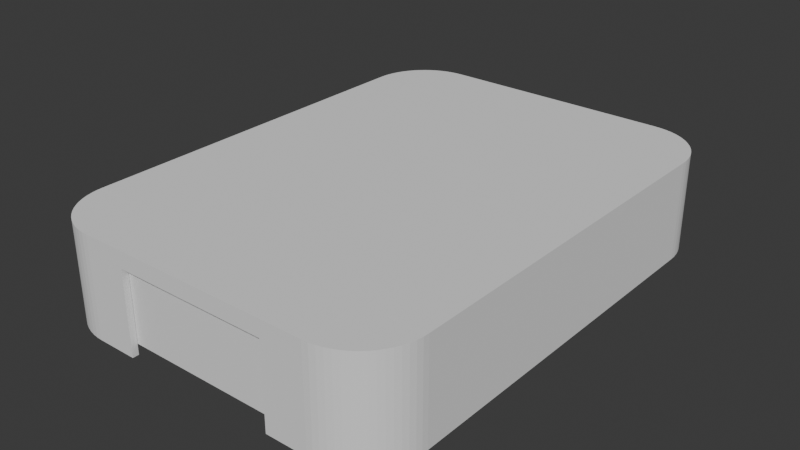 # Source: u7_iw_cover.blend  (saved by Blender 4.1.24; exported with 4.5.12 LTS)
import bpy
from mathutils import Matrix  # noqa: F401  (used for matrix-valued properties, if any)

bpy.ops.wm.read_factory_settings(use_empty=True)
scene = bpy.context.scene
scene.name = 'Scene'

# ---- collections
col_collection = bpy.data.collections.new('Collection'); scene.collection.children.link(col_collection)

# ---- world
world_world = bpy.data.worlds.new('World'); scene.world = world_world
world_world.use_nodes = True; world_world.node_tree.nodes.clear()
_N = world_world.node_tree.nodes; _L = world_world.node_tree.links
n0 = _N.new('ShaderNodeOutputWorld'); n0.name = 'World Output'; n0.location = (300, 300)
n1 = _N.new('ShaderNodeBackground'); n1.name = 'Background'; n1.location = (10, 300)
n1.inputs[0].default_value = (0.05088, 0.05088, 0.05088, 1.0)
_L.new(n1.outputs[0], n0.inputs[0])
n0.is_active_output = True
world_world.color = (0.05088, 0.05088, 0.05088)
world_world.use_sun_shadow = False
world_world.sun_shadow_jitter_overblur = 0.0

# ---- meshes
me_u7iw_v3_b = bpy.data.meshes.new('u7iw_v3_b')
me_u7iw_v3_b.from_pydata([(50.12, -54.42, 24.0), (50.15, -53.38, 24.0), (49.25, -53.64, 24.0), (50.15, 53.38, 24.0), (49.25, 53.64, 24.0), (50.12, 54.42, 24.0), (49.14, 54.68, 24.0), (50.01, 55.46, 24.0), (48.95, 55.7, 24.0), (49.84, 56.5, 24.0), (48.71, 56.71, 24.0), (49.6, 57.52, 24.0), (48.4, 57.7, 24.0), (49.3, 58.52, 24.0), (48.03, 58.66, 24.0), (48.93, 59.5, 24.0), (47.59, 59.61, 24.0), (48.5, 60.45, 24.0), (48.01, 61.38, 24.0), (47.1, 60.52, 24.0), (47.45, 62.26, 24.0), (46.55, 61.4, 24.0), (46.84, 63.12, 24.0), (45.94, 62.24, 24.0), (46.18, 63.92, 24.0), (45.28, 63.04, 24.0), (45.46, 64.69, 24.0), (44.57, 63.79, 24.0), (44.7, 65.4, 24.0), (43.81, 64.5, 24.0), (43.89, 66.07, 24.0), (43.01, 65.16, 24.0), (43.04, 66.68, 24.0), (42.17, 65.77, 24.0), (42.15, 67.23, 24.0), (41.29, 66.32, 24.0), (41.23, 67.72, 24.0), (40.38, 66.82, 24.0), (40.27, 68.16, 24.0), (39.44, 67.25, 24.0), (39.29, 68.53, 24.0), (38.47, 67.62, 24.0), (38.29, 68.83, 24.0), (37.48, 67.93, 24.0), (37.27, 69.07, 24.0), (36.47, 68.18, 24.0), (36.24, 69.24, 24.0), (35.45, 68.36, 24.0), (35.2, 69.34, 24.0), (34.42, 68.48, 24.0), (34.15, 69.38, 24.0), (-34.42, 68.48, 24.0), (-34.15, 69.38, 24.0), (-35.2, 69.34, 24.0), (-35.45, 68.36, 24.0), (-36.24, 69.24, 24.0), (-36.47, 68.18, 24.0), (-37.27, 69.07, 24.0), (-37.48, 67.93, 24.0), (-38.29, 68.83, 24.0), (-38.47, 67.62, 24.0), (-39.29, 68.53, 24.0), (-39.44, 67.25, 24.0), (-40.27, 68.16, 24.0), (-40.38, 66.82, 24.0), (-41.23, 67.72, 24.0), (-41.29, 66.32, 24.0), (-42.15, 67.23, 24.0), (-42.17, 65.77, 24.0), (-43.04, 66.68, 24.0), (-43.01, 65.16, 24.0), (-43.89, 66.07, 24.0), (-43.81, 64.5, 24.0), (-44.7, 65.4, 24.0), (-44.57, 63.79, 24.0), (-45.46, 64.69, 24.0), (-45.28, 63.04, 24.0), (-46.18, 63.92, 24.0), (-45.94, 62.24, 24.0), (-46.84, 63.12, 24.0), (-46.55, 61.4, 24.0), (-47.45, 62.26, 24.0), (-47.1, 60.52, 24.0), (-48.01, 61.38, 24.0), (-47.59, 59.61, 24.0), (-48.5, 60.45, 24.0), (-48.93, 59.5, 24.0), (-48.03, 58.66, 24.0), (-49.3, 58.52, 24.0), (-48.4, 57.7, 24.0), (-49.6, 57.52, 24.0), (-48.71, 56.71, 24.0), (-49.84, 56.5, 24.0), (-48.95, 55.7, 24.0), (-50.01, 55.46, 24.0), (-49.14, 54.68, 24.0), (-50.12, 54.42, 24.0), (-49.25, 53.64, 24.0), (-50.15, 53.38, 24.0), (-49.25, -53.64, 24.0), (-50.15, -53.38, 24.0), (-50.12, -54.42, 24.0), (-49.14, -54.68, 24.0), (-50.01, -55.46, 24.0), (-48.95, -55.7, 24.0), (-49.84, -56.5, 24.0), (-48.71, -56.71, 24.0), (-49.6, -57.52, 24.0), (-48.4, -57.7, 24.0), (-49.3, -58.52, 24.0), (-48.03, -58.66, 24.0), (-48.93, -59.5, 24.0), (-47.59, -59.61, 24.0), (-48.5, -60.45, 24.0), (-48.01, -61.38, 24.0), (-47.1, -60.52, 24.0), (-47.45, -62.26, 24.0), (-46.55, -61.4, 24.0), (-46.84, -63.12, 24.0), (-45.94, -62.24, 24.0), (-46.18, -63.92, 24.0), (-45.28, -63.04, 24.0), (-45.46, -64.69, 24.0), (-44.57, -63.79, 24.0), (-44.7, -65.4, 24.0), (-43.81, -64.5, 24.0), (-43.89, -66.07, 24.0), (-43.01, -65.16, 24.0), (-43.04, -66.68, 24.0), (-42.17, -65.77, 24.0), (-42.15, -67.23, 24.0), (-41.29, -66.32, 24.0), (-41.23, -67.72, 24.0), (-40.38, -66.82, 24.0), (-40.27, -68.16, 24.0), (-39.44, -67.25, 24.0), (-39.29, -68.53, 24.0), (-38.47, -67.62, 24.0), (-38.29, -68.83, 24.0), (-37.48, -67.93, 24.0), (-37.27, -69.07, 24.0), (-36.47, -68.18, 24.0), (-36.24, -69.24, 24.0), (-35.45, -68.36, 24.0), (-35.2, -69.34, 24.0), (-34.42, -68.47, 24.0), (-34.15, -69.38, 24.0), (34.15, -69.38, 24.0), (34.42, -68.47, 24.0), (35.2, -69.34, 24.0), (35.45, -68.36, 24.0), (36.24, -69.24, 24.0), (36.47, -68.18, 24.0), (37.27, -69.07, 24.0), (37.48, -67.93, 24.0), (38.29, -68.83, 24.0), (38.47, -67.62, 24.0), (39.29, -68.53, 24.0), (39.44, -67.25, 24.0), (40.27, -68.16, 24.0), (40.38, -66.82, 24.0), (41.23, -67.72, 24.0), (41.29, -66.32, 24.0), (42.15, -67.23, 24.0), (42.17, -65.77, 24.0), (43.04, -66.68, 24.0), (43.01, -65.16, 24.0), (43.89, -66.07, 24.0), (43.81, -64.5, 24.0), (44.7, -65.4, 24.0), (44.57, -63.79, 24.0), (45.46, -64.69, 24.0), (45.28, -63.04, 24.0), (46.18, -63.92, 24.0), (45.94, -62.24, 24.0), (46.84, -63.12, 24.0), (46.55, -61.4, 24.0), (47.45, -62.26, 24.0), (47.1, -60.52, 24.0), (48.01, -61.38, 24.0), (47.59, -59.61, 24.0), (48.5, -60.45, 24.0), (48.93, -59.5, 24.0), (48.03, -58.66, 24.0), (49.3, -58.52, 24.0), (48.4, -57.7, 24.0), (49.6, -57.52, 24.0), (48.71, -56.71, 24.0), (49.84, -56.5, 24.0), (48.95, -55.7, 24.0), (50.01, -55.46, 24.0), (49.14, -54.68, 24.0), (49.25, -53.64, 0.0), (49.25, 53.64, 0.0), (49.14, 54.68, 0.0), (48.95, 55.7, 0.0), (48.71, 56.71, 0.0), (48.4, 57.7, 0.0), (48.03, 58.66, 0.0), (47.59, 59.61, 0.0), (47.1, 60.52, 0.0), (46.55, 61.4, 0.0), (45.94, 62.24, 0.0), (45.28, 63.04, 0.0), (44.57, 63.79, 0.0), (43.81, 64.5, 0.0), (43.01, 65.16, 0.0), (42.17, 65.77, 0.0), (41.29, 66.32, 0.0), (40.38, 66.82, 0.0), (39.44, 67.25, 0.0), (38.47, 67.62, 0.0), (37.48, 67.93, 0.0), (36.47, 68.18, 0.0), (35.45, 68.36, 0.0), (34.42, 68.48, 0.0), (-34.42, 68.48, 0.0), (-35.45, 68.36, 0.0), (-36.47, 68.18, 0.0), (-37.48, 67.93, 0.0), (-38.47, 67.62, 0.0), (-39.44, 67.25, 0.0), (-40.38, 66.82, 0.0), (-41.29, 66.32, 0.0), (-42.17, 65.77, 0.0), (-43.01, 65.16, 0.0), (-43.81, 64.5, 0.0), (-44.57, 63.79, 0.0), (-45.28, 63.04, 0.0), (-45.94, 62.24, 0.0), (-46.55, 61.4, 0.0), (-47.1, 60.52, 0.0), (-47.59, 59.61, 0.0), (-48.03, 58.66, 0.0), (-48.4, 57.7, 0.0), (-48.71, 56.71, 0.0), (-48.95, 55.7, 0.0), (-49.14, 54.68, 0.0), (-49.25, 53.64, 0.0), (-49.25, -53.64, 0.0), (-49.14, -54.68, 0.0), (-48.95, -55.7, 0.0), (-48.71, -56.71, 0.0), (-48.4, -57.7, 0.0), (-48.03, -58.66, 0.0), (-47.59, -59.61, 0.0), (-47.1, -60.52, 0.0), (-46.55, -61.4, 0.0), (-45.94, -62.24, 0.0), (-45.28, -63.04, 0.0), (-44.57, -63.79, 0.0), (-43.81, -64.5, 0.0), (-43.01, -65.16, 0.0), (-42.17, -65.77, 0.0), (-41.29, -66.32, 0.0), (-40.38, -66.82, 0.0), (-39.44, -67.25, 0.0), (-38.47, -67.62, 0.0), (-37.48, -67.93, 0.0), (-36.47, -68.18, 0.0), (-35.45, -68.36, 0.0), (-34.42, -68.47, 0.0), (34.42, -68.47, 0.0), (35.45, -68.36, 0.0), (36.47, -68.18, 0.0), (37.48, -67.93, 0.0), (38.47, -67.62, 0.0), (39.44, -67.25, 0.0), (40.38, -66.82, 0.0), (41.29, -66.32, 0.0), (42.17, -65.77, 0.0), (43.01, -65.16, 0.0), (43.81, -64.5, 0.0), (44.57, -63.79, 0.0), (45.28, -63.04, 0.0), (45.94, -62.24, 0.0), (46.55, -61.4, 0.0), (47.1, -60.52, 0.0), (47.59, -59.61, 0.0), (48.03, -58.66, 0.0), (48.4, -57.7, 0.0), (48.71, -56.71, 0.0), (48.95, -55.7, 0.0), (49.14, -54.68, 0.0), (50.15, 53.38, -1.0), (50.15, -53.38, -1.0), (50.12, -54.42, 11.5), (50.01, -55.46, 11.5), (49.84, -56.5, 11.5), (49.6, -57.52, 11.5), (49.3, -58.52, 11.5), (48.93, -59.5, 11.5), (48.5, -60.45, 11.5), (48.01, -61.38, 11.5), (47.45, -62.26, 11.5), (46.84, -63.12, 11.5), (46.18, -63.92, 11.5), (45.46, -64.69, 11.5), (44.7, -65.4, 11.5), (43.89, -66.07, 11.5), (43.04, -66.68, 11.5), (42.15, -67.23, 11.5), (41.23, -67.72, 11.5), (40.27, -68.16, 11.5), (39.29, -68.53, 11.5), (38.29, -68.83, 11.5), (37.27, -69.07, 11.5), (36.24, -69.24, 11.5), (35.2, -69.34, 11.5), (34.15, -69.38, -1.0), (35.2, -69.34, -1.0), (36.24, -69.24, -1.0), (37.27, -69.07, -1.0), (38.29, -68.83, -1.0), (39.29, -68.53, -1.0), (40.27, -68.16, -1.0), (41.23, -67.72, -1.0), (42.15, -67.23, -1.0), (43.04, -66.68, -1.0), (43.89, -66.07, -1.0), (44.7, -65.4, -1.0), (45.46, -64.69, -1.0), (46.18, -63.92, -1.0), (46.84, -63.12, -1.0), (47.45, -62.26, -1.0), (48.01, -61.38, -1.0), (48.5, -60.45, -1.0), (48.93, -59.5, -1.0), (49.3, -58.52, -1.0), (49.6, -57.52, -1.0), (49.84, -56.5, -1.0), (50.01, -55.46, -1.0), (50.12, -54.42, -1.0), (-34.15, -69.38, -1.0), (-35.2, -69.34, 11.5), (-36.24, -69.24, 11.5), (-37.27, -69.07, 11.5), (-38.29, -68.83, 11.5), (-39.29, -68.53, 11.5), (-40.27, -68.16, 11.5), (-41.23, -67.72, 11.5), (-42.15, -67.23, 11.5), (-43.04, -66.68, 11.5), (-43.89, -66.07, 11.5), (-44.7, -65.4, 11.5), (-45.46, -64.69, 11.5), (-46.18, -63.92, 11.5), (-46.84, -63.12, 11.5), (-47.45, -62.26, 11.5), (-48.01, -61.38, 11.5), (-48.5, -60.45, 11.5), (-48.93, -59.5, 11.5), (-49.3, -58.52, 11.5), (-49.6, -57.52, 11.5), (-49.84, -56.5, 11.5), (-50.01, -55.46, 11.5), (-50.12, -54.42, 11.5), (-50.15, -53.38, -1.0), (-50.12, -54.42, -1.0), (-50.01, -55.46, -1.0), (-49.84, -56.5, -1.0), (-49.6, -57.52, -1.0), (-49.3, -58.52, -1.0), (-48.93, -59.5, -1.0), (-48.5, -60.45, -1.0), (-48.01, -61.38, -1.0), (-47.45, -62.26, -1.0), (-46.84, -63.12, -1.0), (-46.18, -63.92, -1.0), (-45.46, -64.69, -1.0), (-44.7, -65.4, -1.0), (-43.89, -66.07, -1.0), (-43.04, -66.68, -1.0), (-42.15, -67.23, -1.0), (-41.23, -67.72, -1.0), (-40.27, -68.16, -1.0), (-39.29, -68.53, -1.0), (-38.29, -68.83, -1.0), (-37.27, -69.07, -1.0), (-36.24, -69.24, -1.0), (-35.2, -69.34, -1.0), (0.8863, -30.53, -1.0), (0.8863, -30.53, 0.0), (0.9, -30.38, -1.0), (0.9, -30.38, 0.0), (0.8863, -30.22, -1.0), (0.8863, -30.22, 0.0), (0.8457, -30.07, -1.0), (0.8457, -30.07, 0.0), (0.7794, -29.92, -1.0), (0.7794, -29.92, 0.0), (0.6894, -29.8, -1.0), (0.6894, -29.8, 0.0), (0.5785, -29.69, -1.0), (0.5785, -29.69, 0.0), (0.45, -29.6, -1.0), (0.45, -29.6, 0.0), (0.3078, -29.53, -1.0), (0.3078, -29.53, 0.0), (0.1563, -29.49, -1.0), (0.1563, -29.49, 0.0), (-4.173e-07, -29.47, -1.0), (-4.173e-07, -29.47, 0.0), (-0.1563, -29.49, -1.0), (-0.1563, -29.49, 0.0), (-0.3078, -29.53, -1.0), (-0.3078, -29.53, 0.0), (-0.45, -29.6, -1.0), (-0.45, -29.6, 0.0), (-0.5785, -29.69, -1.0), (-0.5785, -29.69, 0.0), (-0.6894, -29.8, -1.0), (-0.6894, -29.8, 0.0), (-0.7794, -29.92, -1.0), (-0.7794, -29.92, 0.0), (-0.8457, -30.07, -1.0), (-0.8457, -30.07, 0.0), (-0.8863, -30.22, -1.0), (-0.8863, -30.22, 0.0), (-0.9, -30.38, -1.0), (-0.9, -30.38, 0.0), (-0.8863, -30.53, -1.0), (-0.8863, -30.53, 0.0), (-0.8457, -30.68, -1.0), (-0.8457, -30.68, 0.0), (-0.7794, -30.83, -1.0), (-0.7794, -30.83, 0.0), (-0.6894, -30.95, -1.0), (-0.6894, -30.95, 0.0), (-0.5785, -31.06, -1.0), (-0.5785, -31.06, 0.0), (-0.45, -31.15, -1.0), (-0.45, -31.15, 0.0), (-0.3078, -31.22, -1.0), (-0.3078, -31.22, 0.0), (-0.1563, -31.26, -1.0), (-0.1563, -31.26, 0.0), (-4.173e-07, -31.28, -1.0), (-4.173e-07, -31.28, 0.0), (0.1563, -31.26, -1.0), (0.1563, -31.26, 0.0), (0.3078, -31.22, -1.0), (0.3078, -31.22, 0.0), (0.45, -31.15, -1.0), (0.45, -31.15, 0.0), (0.5785, -31.06, -1.0), (0.5785, -31.06, 0.0), (0.6894, -30.95, -1.0), (0.6894, -30.95, 0.0), (0.7794, -30.83, -1.0), (0.7794, -30.83, 0.0), (0.8457, -30.68, -1.0), (0.8457, -30.68, 0.0), (0.8863, 30.22, -1.0), (0.8863, 30.22, 0.0), (0.9, 30.38, -1.0), (0.9, 30.38, 0.0), (0.8863, 30.53, -1.0), (0.8863, 30.53, 0.0), (0.8457, 30.68, -1.0), (0.8457, 30.68, 0.0), (0.7794, 30.82, -1.0), (0.7794, 30.82, 0.0), (0.6894, 30.95, -1.0), (0.6894, 30.95, 0.0), (0.5785, 31.06, -1.0), (0.5785, 31.06, 0.0), (0.45, 31.15, -1.0), (0.45, 31.15, 0.0), (0.3078, 31.22, -1.0), (0.3078, 31.22, 0.0), (0.1563, 31.26, -1.0), (0.1563, 31.26, 0.0), (-4.173e-07, 31.28, -1.0), (-4.173e-07, 31.28, 0.0), (-0.1563, 31.26, -1.0), (-0.1563, 31.26, 0.0), (-0.3078, 31.22, -1.0), (-0.3078, 31.22, 0.0), (-0.45, 31.15, -1.0), (-0.45, 31.15, 0.0), (-0.5785, 31.06, -1.0), (-0.5785, 31.06, 0.0), (-0.6894, 30.95, -1.0), (-0.6894, 30.95, 0.0), (-0.7794, 30.82, -1.0), (-0.7794, 30.82, 0.0), (-0.8457, 30.68, -1.0), (-0.8457, 30.68, 0.0), (-0.8863, 30.53, -1.0), (-0.8863, 30.53, 0.0), (-0.9, 30.38, -1.0), (-0.9, 30.38, 0.0), (-0.8863, 30.22, -1.0), (-0.8863, 30.22, 0.0), (-0.8457, 30.07, -1.0), (-0.8457, 30.07, 0.0), (-0.7794, 29.93, -1.0), (-0.7794, 29.93, 0.0), (-0.6894, 29.8, -1.0), (-0.6894, 29.8, 0.0), (-0.5785, 29.69, -1.0), (-0.5785, 29.69, 0.0), (-0.45, 29.6, -1.0), (-0.45, 29.6, 0.0), (-0.3078, 29.53, -1.0), (-0.3078, 29.53, 0.0), (-0.1563, 29.49, -1.0), (-0.1563, 29.49, 0.0), (-4.173e-07, 29.47, -1.0), (-4.173e-07, 29.47, 0.0), (0.1563, 29.49, -1.0), (0.1563, 29.49, 0.0), (0.3078, 29.53, -1.0), (0.3078, 29.53, 0.0), (0.45, 29.6, -1.0), (0.45, 29.6, 0.0), (0.5785, 29.69, -1.0), (0.5785, 29.69, 0.0), (0.6894, 29.8, -1.0), (0.6894, 29.8, 0.0), (0.7794, 29.93, -1.0), (0.7794, 29.93, 0.0), (0.8457, 30.07, -1.0), (0.8457, 30.07, 0.0), (-21.15, -22.38, -1.0), (-21.15, 22.38, -1.0), (-21.15, -22.38, 0.0), (-21.15, 22.38, 0.0), (21.15, -22.38, -1.0), (21.15, -22.38, 0.0), (21.15, 22.38, -1.0), (21.15, 22.38, 0.0), (-48.93, 59.5, -1.0), (-48.5, 60.45, -1.0), (48.5, 60.45, -1.0), (48.93, 59.5, -1.0), (49.3, 58.52, -1.0), (-50.15, 53.38, -1.0), (-50.12, 54.42, -1.0), (-50.01, 55.46, -1.0), (-49.84, 56.5, -1.0), (-49.6, 57.52, -1.0), (-49.3, 58.52, -1.0), (48.01, 61.38, -1.0), (-48.01, 61.38, -1.0), (47.45, 62.26, -1.0), (-47.45, 62.26, -1.0), (46.84, 63.12, -1.0), (-46.84, 63.12, -1.0), (46.18, 63.92, -1.0), (-46.18, 63.92, -1.0), (45.46, 64.69, -1.0), (-45.46, 64.69, -1.0), (44.7, 65.4, -1.0), (-44.7, 65.4, -1.0), (43.89, 66.07, -1.0), (-43.89, 66.07, -1.0), (43.04, 66.68, -1.0), (-43.04, 66.68, -1.0), (42.15, 67.23, -1.0), (-42.15, 67.23, -1.0), (41.23, 67.72, -1.0), (-41.23, 67.72, -1.0), (40.27, 68.16, -1.0), (-40.27, 68.16, -1.0), (39.29, 68.53, -1.0), (-39.29, 68.53, -1.0), (38.29, 68.83, -1.0), (-38.29, 68.83, -1.0), (37.27, 69.07, -1.0), (-37.27, 69.07, -1.0), (36.24, 69.24, -1.0), (-36.24, 69.24, -1.0), (35.2, 69.34, -1.0), (-35.2, 69.34, -1.0), (34.15, 69.38, -1.0), (-34.15, 69.38, -1.0), (49.6, 57.52, -1.0), (49.84, 56.5, -1.0), (50.01, 55.46, -1.0), (50.12, 54.42, -1.0), (35.2, 69.34, 11.5), (36.24, 69.24, 11.5), (37.27, 69.07, 11.5), (38.29, 68.83, 11.5), (39.29, 68.53, 11.5), (40.27, 68.16, 11.5), (41.23, 67.72, 11.5), (42.15, 67.23, 11.5), (43.04, 66.68, 11.5), (43.89, 66.07, 11.5), (44.7, 65.4, 11.5), (45.46, 64.69, 11.5), (46.18, 63.92, 11.5), (46.84, 63.12, 11.5), (47.45, 62.26, 11.5), (48.01, 61.38, 11.5), (48.5, 60.45, 11.5), (48.93, 59.5, 11.5), (49.3, 58.52, 11.5), (49.6, 57.52, 11.5), (49.84, 56.5, 11.5), (50.01, 55.46, 11.5), (50.12, 54.42, 11.5), (-50.12, 54.42, 11.5), (-50.01, 55.46, 11.5), (-49.84, 56.5, 11.5), (-49.6, 57.52, 11.5), (-49.3, 58.52, 11.5), (-48.93, 59.5, 11.5), (-48.5, 60.45, 11.5), (-48.01, 61.38, 11.5), (-47.45, 62.26, 11.5), (-46.84, 63.12, 11.5), (-46.18, 63.92, 11.5), (-45.46, 64.69, 11.5), (-44.7, 65.4, 11.5), (-43.89, 66.07, 11.5), (-43.04, 66.68, 11.5), (-42.15, 67.23, 11.5), (-41.23, 67.72, 11.5), (-40.27, 68.16, 11.5), (-39.29, 68.53, 11.5), (-38.29, 68.83, 11.5), (-37.27, 69.07, 11.5), (-36.24, 69.24, 11.5), (-35.2, 69.34, 11.5)], [], [(0, 1, 2), (2, 1, 3), (2, 3, 4), (4, 3, 5), (4, 5, 6), (6, 5, 7), (6, 7, 8), (8, 7, 9), (8, 9, 10), (10, 9, 11), (10, 11, 12), (12, 11, 13), (12, 13, 14), (14, 13, 15), (14, 15, 16), (16, 15, 17), (16, 17, 18), (16, 18, 19), (19, 18, 20), (19, 20, 21), (21, 20, 22), (21, 22, 23), (23, 22, 24), (23, 24, 25), (25, 24, 26), (25, 26, 27), (27, 26, 28), (27, 28, 29), (29, 28, 30), (29, 30, 31), (31, 30, 32), (31, 32, 33), (33, 32, 34), (33, 34, 35), (35, 34, 36), (35, 36, 37), (37, 36, 38), (37, 38, 39), (39, 38, 40), (39, 40, 41), (41, 40, 42), (41, 42, 43), (43, 42, 44), (43, 44, 45), (45, 44, 46), (45, 46, 47), (47, 46, 48), (47, 48, 49), (49, 48, 50), (49, 50, 51), (51, 50, 52), (51, 52, 53), (51, 53, 54), (54, 53, 55), (54, 55, 56), (56, 55, 57), (56, 57, 58), (58, 57, 59), (58, 59, 60), (60, 59, 61), (60, 61, 62), (62, 61, 63), (62, 63, 64), (64, 63, 65), (64, 65, 66), (66, 65, 67), (66, 67, 68), (68, 67, 69), (68, 69, 70), (70, 69, 71), (70, 71, 72), (72, 71, 73), (72, 73, 74), (74, 73, 75), (74, 75, 76), (76, 75, 77), (76, 77, 78), (78, 77, 79), (78, 79, 80), (80, 79, 81), (80, 81, 82), (82, 81, 83), (82, 83, 84), (84, 83, 85), (84, 85, 86), (84, 86, 87), (87, 86, 88), (87, 88, 89), (89, 88, 90), (89, 90, 91), (91, 90, 92), (91, 92, 93), (93, 92, 94), (93, 94, 95), (95, 94, 96), (95, 96, 97), (97, 96, 98), (97, 98, 99), (99, 98, 100), (99, 100, 101), (99, 101, 102), (102, 101, 103), (102, 103, 104), (104, 103, 105), (104, 105, 106), (106, 105, 107), (106, 107, 108), (108, 107, 109), (108, 109, 110), (110, 109, 111), (110, 111, 112), (112, 111, 113), (112, 113, 114), (112, 114, 115), (115, 114, 116), (115, 116, 117), (117, 116, 118), (117, 118, 119), (119, 118, 120), (119, 120, 121), (121, 120, 122), (121, 122, 123), (123, 122, 124), (123, 124, 125), (125, 124, 126), (125, 126, 127), (127, 126, 128), (127, 128, 129), (129, 128, 130), (129, 130, 131), (131, 130, 132), (131, 132, 133), (133, 132, 134), (133, 134, 135), (135, 134, 136), (135, 136, 137), (137, 136, 138), (137, 138, 139), (139, 138, 140), (139, 140, 141), (141, 140, 142), (141, 142, 143), (143, 142, 144), (143, 144, 145), (145, 144, 146), (145, 146, 147), (145, 147, 148), (148, 147, 149), (148, 149, 150), (150, 149, 151), (150, 151, 152), (152, 151, 153), (152, 153, 154), (154, 153, 155), (154, 155, 156), (156, 155, 157), (156, 157, 158), (158, 157, 159), (158, 159, 160), (160, 159, 161), (160, 161, 162), (162, 161, 163), (162, 163, 164), (164, 163, 165), (164, 165, 166), (166, 165, 167), (166, 167, 168), (168, 167, 169), (168, 169, 170), (170, 169, 171), (170, 171, 172), (172, 171, 173), (172, 173, 174), (174, 173, 175), (174, 175, 176), (176, 175, 177), (176, 177, 178), (178, 177, 179), (178, 179, 180), (180, 179, 181), (180, 181, 182), (180, 182, 183), (183, 182, 184), (183, 184, 185), (185, 184, 186), (185, 186, 187), (187, 186, 188), (187, 188, 189), (189, 188, 190), (189, 190, 191), (191, 190, 0), (191, 0, 2), (2, 4, 192), (192, 4, 193), (193, 4, 194), (194, 4, 6), (194, 6, 195), (195, 6, 8), (195, 8, 196), (196, 8, 10), (196, 10, 197), (197, 10, 12), (197, 12, 198), (198, 12, 14), (198, 14, 199), (199, 14, 16), (199, 16, 200), (200, 16, 19), (200, 19, 201), (201, 19, 21), (201, 21, 202), (202, 21, 23), (202, 23, 203), (203, 23, 25), (203, 25, 204), (204, 25, 27), (204, 27, 205), (205, 27, 29), (205, 29, 206), (206, 29, 31), (206, 31, 207), (207, 31, 33), (207, 33, 208), (208, 33, 35), (208, 35, 209), (209, 35, 37), (209, 37, 210), (210, 37, 39), (210, 39, 211), (211, 39, 41), (211, 41, 212), (212, 41, 43), (212, 43, 213), (213, 43, 45), (213, 45, 214), (214, 45, 47), (214, 47, 215), (215, 47, 49), (49, 51, 215), (215, 51, 216), (216, 51, 217), (217, 51, 54), (217, 54, 218), (218, 54, 56), (218, 56, 219), (219, 56, 58), (219, 58, 220), (220, 58, 60), (220, 60, 221), (221, 60, 62), (221, 62, 222), (222, 62, 64), (222, 64, 223), (223, 64, 66), (223, 66, 224), (224, 66, 68), (224, 68, 225), (225, 68, 70), (225, 70, 226), (226, 70, 72), (226, 72, 227), (227, 72, 74), (227, 74, 228), (228, 74, 76), (228, 76, 229), (229, 76, 78), (229, 78, 230), (230, 78, 80), (230, 80, 231), (231, 80, 82), (231, 82, 232), (232, 82, 84), (232, 84, 233), (233, 84, 87), (233, 87, 234), (234, 87, 89), (234, 89, 235), (235, 89, 91), (235, 91, 236), (236, 91, 93), (236, 93, 237), (237, 93, 95), (237, 95, 238), (238, 95, 97), (97, 99, 238), (238, 99, 239), (239, 99, 240), (240, 99, 102), (240, 102, 241), (241, 102, 104), (241, 104, 242), (242, 104, 106), (242, 106, 243), (243, 106, 108), (243, 108, 244), (244, 108, 110), (244, 110, 245), (245, 110, 112), (245, 112, 246), (246, 112, 115), (246, 115, 247), (247, 115, 117), (247, 117, 248), (248, 117, 119), (248, 119, 249), (249, 119, 121), (249, 121, 250), (250, 121, 123), (250, 123, 251), (251, 123, 125), (251, 125, 252), (252, 125, 127), (252, 127, 253), (253, 127, 129), (253, 129, 254), (254, 129, 131), (254, 131, 255), (255, 131, 133), (255, 133, 256), (256, 133, 135), (256, 135, 257), (257, 135, 137), (257, 137, 258), (258, 137, 139), (258, 139, 259), (259, 139, 141), (259, 141, 260), (260, 141, 143), (260, 143, 261), (261, 143, 145), (145, 148, 261), (261, 148, 262), (262, 148, 263), (263, 148, 150), (263, 150, 264), (264, 150, 152), (264, 152, 265), (265, 152, 154), (265, 154, 266), (266, 154, 156), (266, 156, 267), (267, 156, 158), (267, 158, 268), (268, 158, 160), (268, 160, 269), (269, 160, 162), (269, 162, 270), (270, 162, 164), (270, 164, 271), (271, 164, 166), (271, 166, 272), (272, 166, 168), (272, 168, 273), (273, 168, 170), (273, 170, 274), (274, 170, 172), (274, 172, 275), (275, 172, 174), (275, 174, 276), (276, 174, 176), (276, 176, 277), (277, 176, 178), (277, 178, 278), (278, 178, 180), (278, 180, 279), (279, 180, 183), (279, 183, 280), (280, 183, 185), (280, 185, 281), (281, 185, 187), (281, 187, 282), (282, 187, 189), (282, 189, 283), (283, 189, 191), (283, 191, 192), (192, 191, 2), (3, 1, 284), (284, 1, 285), (285, 1, 286), (286, 1, 0), (286, 0, 287), (287, 0, 190), (287, 190, 288), (288, 190, 188), (288, 188, 289), (289, 188, 186), (289, 186, 290), (290, 186, 184), (290, 184, 291), (291, 184, 182), (291, 182, 292), (292, 182, 181), (292, 181, 293), (293, 181, 179), (293, 179, 294), (294, 179, 177), (294, 177, 295), (295, 177, 175), (295, 175, 296), (296, 175, 173), (296, 173, 297), (297, 173, 171), (297, 171, 298), (298, 171, 169), (298, 169, 299), (299, 169, 167), (299, 167, 300), (300, 167, 165), (300, 165, 301), (301, 165, 163), (301, 163, 302), (302, 163, 161), (302, 161, 303), (303, 161, 159), (303, 159, 304), (304, 159, 157), (304, 157, 305), (305, 157, 155), (305, 155, 306), (306, 155, 153), (306, 153, 307), (307, 153, 151), (307, 151, 308), (308, 151, 149), (308, 149, 147), (147, 309, 308), (308, 309, 310), (308, 310, 307), (307, 310, 311), (307, 311, 306), (306, 311, 312), (306, 312, 305), (305, 312, 313), (305, 313, 304), (304, 313, 314), (304, 314, 303), (303, 314, 315), (303, 315, 302), (302, 315, 316), (302, 316, 301), (301, 316, 317), (301, 317, 300), (300, 317, 318), (300, 318, 299), (299, 318, 319), (299, 319, 298), (298, 319, 320), (298, 320, 297), (297, 320, 321), (297, 321, 296), (296, 321, 322), (296, 322, 295), (295, 322, 323), (295, 323, 294), (294, 323, 324), (294, 324, 293), (293, 324, 325), (293, 325, 292), (292, 325, 326), (292, 326, 291), (291, 326, 327), (291, 327, 290), (290, 327, 328), (290, 328, 289), (289, 328, 329), (289, 329, 288), (288, 329, 330), (288, 330, 287), (287, 330, 331), (287, 331, 286), (286, 331, 332), (286, 332, 285), (147, 146, 309), (309, 146, 333), (333, 146, 334), (334, 146, 144), (334, 144, 335), (335, 144, 142), (335, 142, 336), (336, 142, 140), (336, 140, 337), (337, 140, 138), (337, 138, 338), (338, 138, 136), (338, 136, 339), (339, 136, 134), (339, 134, 340), (340, 134, 132), (340, 132, 341), (341, 132, 130), (341, 130, 342), (342, 130, 128), (342, 128, 343), (343, 128, 126), (343, 126, 344), (344, 126, 124), (344, 124, 345), (345, 124, 122), (345, 122, 346), (346, 122, 120), (346, 120, 347), (347, 120, 118), (347, 118, 348), (348, 118, 116), (348, 116, 349), (349, 116, 114), (349, 114, 350), (350, 114, 113), (350, 113, 351), (351, 113, 111), (351, 111, 352), (352, 111, 109), (352, 109, 353), (353, 109, 107), (353, 107, 354), (354, 107, 105), (354, 105, 355), (355, 105, 103), (355, 103, 356), (356, 103, 101), (356, 101, 100), (100, 357, 356), (356, 357, 358), (356, 358, 355), (355, 358, 359), (355, 359, 354), (354, 359, 360), (354, 360, 353), (353, 360, 361), (353, 361, 352), (352, 361, 362), (352, 362, 351), (351, 362, 363), (351, 363, 350), (350, 363, 364), (350, 364, 349), (349, 364, 365), (349, 365, 348), (348, 365, 366), (348, 366, 347), (347, 366, 367), (347, 367, 346), (346, 367, 368), (346, 368, 345), (345, 368, 369), (345, 369, 344), (344, 369, 370), (344, 370, 343), (343, 370, 371), (343, 371, 342), (342, 371, 372), (342, 372, 341), (341, 372, 373), (341, 373, 340), (340, 373, 374), (340, 374, 339), (339, 374, 375), (339, 375, 338), (338, 375, 376), (338, 376, 337), (337, 376, 377), (337, 377, 336), (336, 377, 378), (336, 378, 335), (335, 378, 379), (335, 379, 334), (334, 379, 380), (334, 380, 333), (381, 382, 383), (383, 382, 384), (383, 384, 385), (385, 384, 386), (385, 386, 387), (387, 386, 388), (387, 388, 389), (389, 388, 390), (389, 390, 391), (391, 390, 392), (391, 392, 393), (393, 392, 394), (393, 394, 395), (395, 394, 396), (395, 396, 397), (397, 396, 398), (397, 398, 399), (399, 398, 400), (399, 400, 401), (401, 400, 402), (401, 402, 403), (403, 402, 404), (403, 404, 405), (405, 404, 406), (405, 406, 407), (407, 406, 408), (407, 408, 409), (409, 408, 410), (409, 410, 411), (411, 410, 412), (411, 412, 413), (413, 412, 414), (413, 414, 415), (415, 414, 416), (415, 416, 417), (417, 416, 418), (417, 418, 419), (419, 418, 420), (419, 420, 421), (421, 420, 422), (421, 422, 423), (423, 422, 424), (423, 424, 425), (425, 424, 426), (425, 426, 427), (427, 426, 428), (427, 428, 429), (429, 428, 430), (429, 430, 431), (431, 430, 432), (431, 432, 433), (433, 432, 434), (433, 434, 435), (435, 434, 436), (435, 436, 437), (437, 436, 438), (437, 438, 439), (439, 438, 440), (439, 440, 441), (441, 440, 442), (441, 442, 443), (443, 442, 444), (443, 444, 445), (445, 444, 446), (445, 446, 447), (447, 446, 448), (447, 448, 449), (449, 448, 450), (449, 450, 451), (451, 450, 452), (451, 452, 381), (381, 452, 382), (453, 454, 455), (455, 454, 456), (455, 456, 457), (457, 456, 458), (457, 458, 459), (459, 458, 460), (459, 460, 461), (461, 460, 462), (461, 462, 463), (463, 462, 464), (463, 464, 465), (465, 464, 466), (465, 466, 467), (467, 466, 468), (467, 468, 469), (469, 468, 470), (469, 470, 471), (471, 470, 472), (471, 472, 473), (473, 472, 474), (473, 474, 475), (475, 474, 476), (475, 476, 477), (477, 476, 478), (477, 478, 479), (479, 478, 480), (479, 480, 481), (481, 480, 482), (481, 482, 483), (483, 482, 484), (483, 484, 485), (485, 484, 486), (485, 486, 487), (487, 486, 488), (487, 488, 489), (489, 488, 490), (489, 490, 491), (491, 490, 492), (491, 492, 493), (493, 492, 494), (493, 494, 495), (495, 494, 496), (495, 496, 497), (497, 496, 498), (497, 498, 499), (499, 498, 500), (499, 500, 501), (501, 500, 502), (501, 502, 503), (503, 502, 504), (503, 504, 505), (505, 504, 506), (505, 506, 507), (507, 506, 508), (507, 508, 509), (509, 508, 510), (509, 510, 511), (511, 510, 512), (511, 512, 513), (513, 512, 514), (513, 514, 515), (515, 514, 516), (515, 516, 517), (517, 516, 518), (517, 518, 519), (519, 518, 520), (519, 520, 521), (521, 520, 522), (521, 522, 523), (523, 522, 524), (523, 524, 453), (453, 524, 454), (525, 526, 527), (527, 526, 528), (529, 525, 530), (530, 525, 527), (531, 529, 532), (532, 529, 530), (526, 531, 528), (528, 531, 532), (215, 216, 214), (214, 216, 217), (214, 217, 213), (213, 217, 218), (213, 218, 212), (212, 218, 219), (212, 219, 211), (211, 219, 220), (211, 220, 210), (210, 220, 221), (210, 221, 209), (209, 221, 222), (209, 222, 208), (208, 222, 223), (208, 223, 207), (207, 223, 224), (207, 224, 206), (206, 224, 225), (206, 225, 205), (205, 225, 226), (205, 226, 204), (204, 226, 227), (204, 227, 474), (474, 227, 238), (474, 238, 476), (476, 238, 478), (478, 238, 480), (480, 238, 482), (482, 238, 484), (484, 238, 528), (484, 528, 486), (486, 528, 488), (488, 528, 490), (490, 528, 492), (492, 528, 494), (494, 528, 496), (496, 528, 498), (498, 528, 500), (500, 528, 502), (502, 528, 504), (504, 528, 506), (506, 528, 508), (508, 528, 510), (510, 528, 532), (510, 532, 512), (512, 532, 514), (514, 532, 516), (516, 532, 518), (518, 532, 520), (520, 532, 522), (522, 532, 524), (524, 532, 454), (454, 532, 456), (456, 532, 458), (458, 532, 460), (460, 532, 462), (462, 532, 464), (464, 532, 204), (464, 204, 466), (466, 204, 468), (468, 204, 470), (470, 204, 472), (472, 204, 474), (227, 228, 238), (238, 228, 229), (238, 229, 230), (230, 231, 238), (238, 231, 232), (238, 232, 233), (233, 234, 238), (238, 234, 235), (238, 235, 236), (236, 237, 238), (528, 238, 527), (527, 238, 239), (527, 239, 261), (261, 239, 260), (260, 239, 259), (259, 239, 258), (258, 239, 257), (257, 239, 256), (256, 239, 255), (255, 239, 254), (254, 239, 253), (253, 239, 252), (252, 239, 251), (251, 239, 250), (250, 239, 249), (249, 239, 248), (248, 239, 247), (247, 239, 246), (246, 239, 245), (245, 239, 244), (244, 239, 243), (243, 239, 242), (242, 239, 241), (241, 239, 240), (262, 438, 261), (261, 438, 436), (261, 436, 434), (438, 262, 192), (192, 262, 263), (192, 263, 264), (264, 265, 192), (192, 265, 266), (192, 266, 267), (267, 268, 192), (192, 268, 269), (192, 269, 270), (270, 271, 192), (192, 271, 272), (192, 272, 273), (273, 274, 192), (192, 274, 275), (192, 275, 276), (276, 277, 192), (192, 277, 278), (192, 278, 279), (279, 280, 192), (192, 280, 281), (192, 281, 282), (282, 283, 192), (193, 530, 192), (192, 530, 448), (192, 448, 446), (194, 195, 193), (193, 195, 196), (193, 196, 197), (197, 198, 193), (193, 198, 199), (193, 199, 200), (200, 201, 193), (193, 201, 202), (193, 202, 203), (203, 204, 193), (193, 204, 532), (193, 532, 530), (386, 384, 530), (530, 384, 382), (530, 382, 452), (452, 450, 530), (530, 450, 448), (446, 444, 192), (192, 444, 442), (192, 442, 440), (440, 438, 192), (434, 432, 261), (261, 432, 430), (261, 430, 428), (428, 426, 261), (261, 426, 527), (426, 424, 527), (527, 424, 422), (527, 422, 420), (420, 418, 527), (527, 418, 416), (527, 416, 414), (414, 412, 527), (527, 412, 410), (527, 410, 408), (408, 406, 527), (527, 406, 404), (527, 404, 402), (527, 402, 530), (530, 402, 400), (530, 400, 398), (398, 396, 530), (530, 396, 394), (530, 394, 392), (392, 390, 530), (530, 390, 388), (530, 388, 386), (381, 383, 529), (529, 383, 385), (529, 385, 387), (387, 389, 529), (529, 389, 391), (529, 391, 393), (393, 395, 529), (529, 395, 397), (529, 397, 399), (399, 401, 529), (529, 401, 525), (525, 401, 403), (525, 403, 405), (405, 407, 525), (525, 407, 409), (525, 409, 411), (411, 413, 525), (525, 413, 415), (525, 415, 417), (417, 419, 525), (525, 419, 421), (525, 421, 423), (423, 425, 525), (525, 425, 333), (525, 333, 357), (357, 333, 380), (357, 380, 379), (425, 427, 333), (333, 427, 429), (333, 429, 431), (431, 433, 333), (333, 433, 435), (333, 435, 437), (439, 285, 437), (437, 285, 309), (437, 309, 333), (439, 441, 285), (285, 441, 529), (285, 529, 284), (284, 529, 531), (284, 531, 515), (515, 531, 513), (513, 531, 526), (513, 526, 511), (511, 526, 509), (509, 526, 507), (507, 526, 505), (505, 526, 503), (503, 526, 501), (501, 526, 499), (499, 526, 497), (497, 526, 495), (495, 526, 493), (493, 526, 491), (491, 526, 489), (489, 526, 487), (487, 526, 485), (485, 526, 483), (483, 526, 533), (483, 533, 481), (481, 533, 479), (479, 533, 477), (477, 533, 534), (477, 534, 475), (475, 534, 473), (473, 534, 535), (473, 535, 284), (284, 535, 536), (284, 536, 537), (441, 443, 529), (529, 443, 445), (529, 445, 447), (447, 449, 529), (529, 449, 451), (529, 451, 381), (453, 455, 284), (284, 455, 457), (284, 457, 459), (459, 461, 284), (284, 461, 463), (284, 463, 465), (465, 467, 284), (284, 467, 469), (284, 469, 471), (471, 473, 284), (515, 517, 284), (284, 517, 519), (284, 519, 521), (521, 523, 284), (284, 523, 453), (533, 526, 538), (538, 526, 525), (538, 525, 357), (539, 540, 538), (538, 540, 541), (538, 541, 542), (542, 543, 538), (538, 543, 533), (535, 534, 544), (544, 534, 545), (544, 545, 546), (546, 545, 547), (546, 547, 548), (548, 547, 549), (548, 549, 550), (550, 549, 551), (550, 551, 552), (552, 551, 553), (552, 553, 554), (554, 553, 555), (554, 555, 556), (556, 555, 557), (556, 557, 558), (558, 557, 559), (558, 559, 560), (560, 559, 561), (560, 561, 562), (562, 561, 563), (562, 563, 564), (564, 563, 565), (564, 565, 566), (566, 565, 567), (566, 567, 568), (568, 567, 569), (568, 569, 570), (570, 569, 571), (570, 571, 572), (572, 571, 573), (572, 573, 574), (574, 573, 575), (574, 575, 576), (576, 575, 577), (537, 578, 284), (284, 578, 579), (284, 579, 580), (580, 581, 284), (332, 331, 285), (285, 331, 330), (285, 330, 329), (329, 328, 285), (285, 328, 327), (285, 327, 326), (326, 325, 285), (285, 325, 324), (285, 324, 323), (323, 322, 285), (285, 322, 321), (285, 321, 320), (320, 319, 285), (285, 319, 318), (285, 318, 317), (317, 316, 285), (285, 316, 315), (285, 315, 314), (314, 313, 285), (285, 313, 312), (285, 312, 311), (311, 310, 285), (285, 310, 309), (379, 378, 357), (357, 378, 377), (357, 377, 376), (376, 375, 357), (357, 375, 374), (357, 374, 373), (373, 372, 357), (357, 372, 371), (357, 371, 370), (370, 369, 357), (357, 369, 368), (357, 368, 367), (367, 366, 357), (357, 366, 365), (357, 365, 364), (364, 363, 357), (357, 363, 362), (357, 362, 361), (361, 360, 357), (357, 360, 359), (357, 359, 358), (100, 98, 357), (357, 98, 538), (576, 50, 582), (582, 50, 48), (582, 48, 583), (583, 48, 46), (583, 46, 584), (584, 46, 44), (584, 44, 585), (585, 44, 42), (585, 42, 586), (586, 42, 40), (586, 40, 587), (587, 40, 38), (587, 38, 588), (588, 38, 36), (588, 36, 589), (589, 36, 34), (589, 34, 590), (590, 34, 32), (590, 32, 591), (591, 32, 30), (591, 30, 592), (592, 30, 28), (592, 28, 593), (593, 28, 26), (593, 26, 594), (594, 26, 24), (594, 24, 595), (595, 24, 22), (595, 22, 596), (596, 22, 20), (596, 20, 597), (597, 20, 18), (597, 18, 598), (598, 18, 17), (598, 17, 599), (599, 17, 15), (599, 15, 600), (600, 15, 13), (600, 13, 601), (601, 13, 11), (601, 11, 602), (602, 11, 9), (602, 9, 603), (603, 9, 7), (603, 7, 604), (604, 7, 5), (604, 5, 3), (3, 284, 604), (604, 284, 581), (604, 581, 603), (603, 581, 580), (603, 580, 602), (602, 580, 579), (602, 579, 601), (601, 579, 578), (601, 578, 600), (600, 578, 537), (600, 537, 599), (599, 537, 536), (599, 536, 598), (598, 536, 535), (598, 535, 597), (597, 535, 544), (597, 544, 596), (596, 544, 546), (596, 546, 595), (595, 546, 548), (595, 548, 594), (594, 548, 550), (594, 550, 593), (593, 550, 552), (593, 552, 592), (592, 552, 554), (592, 554, 591), (591, 554, 556), (591, 556, 590), (590, 556, 558), (590, 558, 589), (589, 558, 560), (589, 560, 588), (588, 560, 562), (588, 562, 587), (587, 562, 564), (587, 564, 586), (586, 564, 566), (586, 566, 585), (585, 566, 568), (585, 568, 584), (584, 568, 570), (584, 570, 583), (583, 570, 572), (583, 572, 582), (582, 572, 574), (582, 574, 576), (52, 50, 577), (577, 50, 576), (538, 98, 605), (605, 98, 96), (605, 96, 606), (606, 96, 94), (606, 94, 607), (607, 94, 92), (607, 92, 608), (608, 92, 90), (608, 90, 609), (609, 90, 88), (609, 88, 610), (610, 88, 86), (610, 86, 611), (611, 86, 85), (611, 85, 612), (612, 85, 83), (612, 83, 613), (613, 83, 81), (613, 81, 614), (614, 81, 79), (614, 79, 615), (615, 79, 77), (615, 77, 616), (616, 77, 75), (616, 75, 617), (617, 75, 73), (617, 73, 618), (618, 73, 71), (618, 71, 619), (619, 71, 69), (619, 69, 620), (620, 69, 67), (620, 67, 621), (621, 67, 65), (621, 65, 622), (622, 65, 63), (622, 63, 623), (623, 63, 61), (623, 61, 624), (624, 61, 59), (624, 59, 625), (625, 59, 57), (625, 57, 626), (626, 57, 55), (626, 55, 627), (627, 55, 53), (627, 53, 52), (52, 577, 627), (627, 577, 575), (627, 575, 626), (626, 575, 573), (626, 573, 625), (625, 573, 571), (625, 571, 624), (624, 571, 569), (624, 569, 623), (623, 569, 567), (623, 567, 622), (622, 567, 565), (622, 565, 621), (621, 565, 563), (621, 563, 620), (620, 563, 561), (620, 561, 619), (619, 561, 559), (619, 559, 618), (618, 559, 557), (618, 557, 617), (617, 557, 555), (617, 555, 616), (616, 555, 553), (616, 553, 615), (615, 553, 551), (615, 551, 614), (614, 551, 549), (614, 549, 613), (613, 549, 547), (613, 547, 612), (612, 547, 545), (612, 545, 611), (611, 545, 534), (611, 534, 610), (610, 534, 533), (610, 533, 609), (609, 533, 543), (609, 543, 608), (608, 543, 542), (608, 542, 607), (607, 542, 541), (607, 541, 606), (606, 541, 540), (606, 540, 605), (605, 540, 539), (605, 539, 538)])
me_u7iw_v3_b.update()
me_cube_001 = bpy.data.meshes.new('Cube.001')
me_cube_001.from_pydata([(-49.35, -50.5, -17.0), (-49.35, -50.5, 0.0), (49.35, -50.5, -17.0), (49.35, -50.5, 0.0), (-49.35, 50.5, 0.0), (49.35, 50.5, -17.0), (-49.35, 50.5, -17.0), (49.35, 50.5, 0.0), (31.35, 68.5, -17.0), (31.35, 68.5, 0.0), (31.35, -68.5, -17.0), (31.35, -68.5, 0.0), (31.35, -50.5, 0.0), (31.35, 50.5, 0.0), (-31.35, 68.5, -17.0), (-31.35, -68.5, 0.0), (-31.35, 68.5, 0.0), (-31.35, -68.5, -17.0), (-31.35, -50.5, 0.0), (-31.35, 50.5, 0.0), (31.35, -66.7, -17.0), (-31.35, -66.7, -17.0), (31.35, 66.7, -17.0), (-31.35, 66.7, -17.0), (-47.55, -50.5, -17.0), (-47.55, 50.5, -17.0), (47.55, -50.5, -17.0), (47.55, 50.5, -17.0), (25.35, -44.5, -23.0), (25.35, 44.5, -23.0), (-25.35, -44.5, -23.0), (-25.35, 44.5, -23.0), (25.35, -60.7, -23.0), (-25.35, -60.7, -23.0), (25.35, 60.7, -23.0), (-25.35, 60.7, -23.0), (-41.55, -44.5, -23.0), (-41.55, 44.5, -23.0), (41.55, -44.5, -23.0), (41.55, 44.5, -23.0)], [], [(16, 4, 19), (15, 1, 0, 17), (10, 2, 3, 11), (19, 4, 1, 18), (27, 5, 2, 26), (5, 7, 3, 2), (3, 12, 11), (15, 18, 1), (8, 9, 7, 5), (0, 1, 4, 6), (6, 25, 24, 0), (24, 25, 37, 36), (21, 24, 36, 33), (7, 13, 12, 3), (14, 8, 22, 23), (21, 20, 10, 17), (13, 7, 9), (14, 16, 9, 8), (14, 6, 4, 16), (22, 27, 39, 34), (23, 22, 34, 35), (9, 16, 19, 13), (13, 19, 18, 12), (12, 18, 15, 11), (10, 11, 15, 17), (0, 24, 21, 17), (2, 10, 20, 26), (5, 27, 22, 8), (14, 23, 25, 6), (27, 26, 38, 39), (20, 21, 33, 32), (26, 20, 32, 38), (25, 23, 35, 37), (29, 39, 38, 28), (35, 34, 29, 31), (31, 29, 28, 30), (37, 31, 30, 36), (30, 28, 32, 33), (35, 31, 37), (33, 36, 30), (38, 32, 28), (39, 29, 34)])
_uv = me_cube_001.uv_layers.new(name='UVMap')
_uv.uv.foreach_set('vector', [0.875, 0.5, 0.875, 0.5, 0.875, 0.5, 0.625, 1.0, 0.625, 0.0, 0.125, 0.75, 0.375, 1.0, 0.375, 0.75, 0.375, 0.75, 0.625, 0.75, 0.625, 0.75, 0.875, 0.5, 0.875, 0.5, 0.875, 0.75, 0.875, 0.75, 0.375, 0.5, 0.375, 0.5, 0.375, 0.75, 0.375, 0.75, 0.375, 0.5, 0.625, 0.5, 0.625, 0.75, 0.375, 0.75, 0.625, 0.75, 0.625, 0.75, 0.625, 0.75, 0.875, 0.75, 0.875, 0.75, 0.875, 0.75, 0.375, 0.5, 0.625, 0.5, 0.625, 0.5, 0.375, 0.5, 0.375, 0.0, 0.625, 0.0, 0.625, 0.25, 0.375, 0.25, 0.125, 0.5, 0.125, 0.5, 0.125, 0.75, 0.125, 0.75, 0.125, 0.75, 0.125, 0.5, 0.125, 0.5, 0.125, 0.75, 0.125, 0.75, 0.125, 0.75, 0.125, 0.75, 0.125, 0.75, 0.625, 0.5, 0.625, 0.5, 0.625, 0.75, 0.625, 0.75, 0.125, 0.5, 0.375, 0.5, 0.375, 0.5, 0.125, 0.5, 0.125, 0.75, 0.375, 0.75, 0.375, 0.75, 0.125, 0.75, 0.625, 0.5, 0.625, 0.5, 0.625, 0.5, 0.375, 0.25, 0.625, 0.25, 0.625, 0.5, 0.375, 0.5, 0.375, 0.25, 0.375, 0.25, 0.875, 0.5, 0.625, 0.25, 0.375, 0.5, 0.375, 0.5, 0.375, 0.5, 0.375, 0.5, 0.125, 0.5, 0.375, 0.5, 0.375, 0.5, 0.125, 0.5, 0.625, 0.5, 0.875, 0.5, 0.875, 0.5, 0.625, 0.5, 0.625, 0.5, 0.875, 0.5, 0.875, 0.75, 0.625, 0.75, 0.625, 0.75, 0.875, 0.75, 0.875, 0.75, 0.625, 0.75, 0.375, 0.75, 0.625, 0.75, 0.625, 1.0, 0.375, 1.0, 0.125, 0.75, 0.125, 0.75, 0.125, 0.75, 0.375, 1.0, 0.375, 0.75, 0.375, 0.75, 0.375, 0.75, 0.375, 0.75, 0.375, 0.5, 0.375, 0.5, 0.375, 0.5, 0.375, 0.5, 0.125, 0.5, 0.125, 0.5, 0.125, 0.5, 0.125, 0.5, 0.375, 0.5, 0.375, 0.75, 0.375, 0.75, 0.375, 0.5, 0.375, 0.75, 0.125, 0.75, 0.125, 0.75, 0.375, 0.75, 0.375, 0.75, 0.375, 0.75, 0.375, 0.75, 0.375, 0.75, 0.125, 0.5, 0.125, 0.5, 0.125, 0.5, 0.125, 0.5, 0.375, 0.5, 0.375, 0.5, 0.375, 0.75, 0.375, 0.75, 0.125, 0.5, 0.375, 0.5, 0.375, 0.5, 0.125, 0.5, 0.125, 0.5, 0.375, 0.5, 0.375, 0.75, 0.125, 0.75, 0.125, 0.5, 0.125, 0.5, 0.125, 0.75, 0.125, 0.75, 0.125, 0.75, 0.375, 0.75, 0.375, 0.75, 0.125, 0.75, 0.125, 0.5, 0.125, 0.5, 0.125, 0.5, 0.125, 0.75, 0.125, 0.75, 0.125, 0.75, 0.375, 0.75, 0.375, 0.75, 0.375, 0.75, 0.375, 0.5, 0.375, 0.5, 0.375, 0.5])
me_cube_001.update()
me_cube_003 = bpy.data.meshes.new('Cube.003')
me_cube_003.from_pydata([(-49.35, -50.5, -8.5), (49.35, -50.5, -8.5), (49.35, 50.5, -8.5), (-49.35, 50.5, -8.5), (31.35, 68.5, -8.5), (31.35, -68.5, -8.5), (-31.35, 68.5, -8.5), (-31.35, -68.5, -8.5), (-49.35, -50.5, -10.0), (49.35, -50.5, -10.0), (49.35, 50.5, -10.0), (-49.35, 50.5, -10.0), (31.35, 68.5, -10.0), (31.35, -68.5, -10.0), (-31.35, 68.5, -10.0), (-31.35, -68.5, -10.0), (-41.85, -43.0, -17.5), (41.85, -43.0, -17.5), (41.85, 43.0, -17.5), (-41.85, 43.0, -17.5), (23.85, 61.0, -17.5), (23.85, -61.0, -17.5), (-23.85, 61.0, -17.5), (-23.85, -61.0, -17.5)], [], [(0, 7, 15, 8), (3, 0, 8, 11), (1, 5, 13, 9), (7, 5, 13, 15), (1, 2, 10, 9), (3, 6, 14, 11), (2, 4, 12, 10), (4, 6, 14, 12), (15, 13, 21, 23), (9, 10, 18, 17), (11, 14, 22, 19), (10, 12, 20, 18), (12, 14, 22, 20), (8, 15, 23, 16), (11, 8, 16, 19), (9, 13, 21, 17)])
_uv = me_cube_003.uv_layers.new(name='UVMap')
_uv.uv.foreach_set('vector', [0.0, 0.0, 0.0, 0.0, 0.0, 0.0, 0.0, 0.0, 0.0, 0.0, 0.0, 0.0, 0.0, 0.0, 0.0, 0.0, 0.0, 0.0, 0.0, 0.0, 0.0, 0.0, 0.0, 0.0, 0.0, 0.0, 0.0, 0.0, 0.0, 0.0, 0.0, 0.0, 0.0, 0.0, 0.0, 0.0, 0.0, 0.0, 0.0, 0.0, 0.0, 0.0, 0.0, 0.0, 0.0, 0.0, 0.0, 0.0, 0.0, 0.0, 0.0, 0.0, 0.0, 0.0, 0.0, 0.0, 0.0, 0.0, 0.0, 0.0, 0.0, 0.0, 0.0, 0.0, 0.0, 0.0, 0.0, 0.0, 0.0, 0.0, 0.0, 0.0, 0.0, 0.0, 0.0, 0.0, 0.0, 0.0, 0.0, 0.0, 0.0, 0.0, 0.0, 0.0, 0.0, 0.0, 0.0, 0.0, 0.0, 0.0, 0.0, 0.0, 0.0, 0.0, 0.0, 0.0, 0.0, 0.0, 0.0, 0.0, 0.0, 0.0, 0.0, 0.0, 0.0, 0.0, 0.0, 0.0, 0.0, 0.0, 0.0, 0.0, 0.0, 0.0, 0.0, 0.0, 0.0, 0.0, 0.0, 0.0, 0.0, 0.0, 0.0, 0.0, 0.0, 0.0, 0.0, 0.0])
me_cube_003.update()
me_cube_004 = bpy.data.meshes.new('Cube.004')
me_cube_004.from_pydata([(-50.35, -53.5, 0.0), (-50.27, -55.07, 0.0), (-50.04, -56.62, 0.0), (-49.66, -58.14, 0.0), (-49.13, -59.62, 0.0), (-48.46, -61.04, 0.0), (-47.65, -62.39, 0.0), (-46.72, -63.65, 0.0), (-45.66, -64.81, 0.0), (-44.5, -65.87, 0.0), (-43.24, -66.8, 0.0), (-41.89, -67.61, 0.0), (-40.47, -68.28, 0.0), (-38.99, -68.81, 0.0), (-37.47, -69.19, 0.0), (-35.92, -69.42, 0.0), (-34.35, -69.5, 0.0), (-50.35, 0.0, 0.0), (0.0, -69.5, 0.0), (-50.35, -53.5, -27.0), (-50.27, -55.07, -27.0), (-50.04, -56.62, -27.0), (-49.66, -58.14, -27.0), (-49.13, -59.62, -27.0), (-48.46, -61.04, -27.0), (-47.65, -62.39, -27.0), (-46.72, -63.65, -27.0), (-45.66, -64.81, -27.0), (-44.5, -65.87, -27.0), (-43.24, -66.8, -27.0), (-41.89, -67.61, -27.0), (-40.47, -68.28, -27.0), (-38.99, -68.81, -27.0), (-37.47, -69.19, -27.0), (-35.92, -69.42, -27.0), (-34.35, -69.5, -27.0), (-50.35, 0.0, -27.0), (-34.35, -53.5, 0.0), (-34.35, 0.0, 0.0), (0.0, -53.5, 0.0), (0.0, 0.0, 0.0), (-50.35, 53.5, 0.0), (-50.27, 55.07, 0.0), (-50.04, 56.62, 0.0), (-49.66, 58.14, 0.0), (-49.13, 59.62, 0.0), (-48.46, 61.04, 0.0), (-47.65, 62.39, 0.0), (-46.72, 63.65, 0.0), (-45.66, 64.81, 0.0), (-44.5, 65.87, 0.0), (-43.24, 66.8, 0.0), (-41.89, 67.61, 0.0), (-40.47, 68.28, 0.0), (-38.99, 68.81, 0.0), (-37.47, 69.19, 0.0), (-35.92, 69.42, 0.0), (-34.35, 69.5, 0.0), (0.0, 69.5, 0.0), (-50.35, 53.5, -27.0), (-50.27, 55.07, -27.0), (-50.04, 56.62, -27.0), (-49.66, 58.14, -27.0), (-49.13, 59.62, -27.0), (-48.46, 61.04, -27.0), (-47.65, 62.39, -27.0), (-46.72, 63.65, -27.0), (-45.66, 64.81, -27.0), (-44.5, 65.87, -27.0), (-43.24, 66.8, -27.0), (-41.89, 67.61, -27.0), (-40.47, 68.28, -27.0), (-38.99, 68.81, -27.0), (-37.47, 69.19, -27.0), (-35.92, 69.42, -27.0), (-34.35, 69.5, -27.0), (0.0, 69.5, -27.0), (-34.35, 53.5, 0.0), (0.0, 53.5, 0.0), (-22.35, -69.5, 0.0), (-22.35, -69.5, -27.0), (-22.35, -53.5, 0.0), (-22.35, 0.0, 0.0), (-22.35, 69.5, 0.0), (-22.35, 69.5, -27.0), (-22.35, 53.5, 0.0), (-47.65, -62.39, -3.0), (-46.72, -63.65, -3.0), (-37.47, -69.19, -3.0), (-35.92, -69.42, -3.0), (-45.66, -64.81, -3.0), (-50.35, -53.5, -3.0), (-50.27, -55.07, -3.0), (-34.35, -69.5, -3.0), (-44.5, -65.87, -3.0), (-50.04, -56.62, -3.0), (-50.35, 0.0, -3.0), (-43.24, -66.8, -3.0), (-49.66, -58.14, -3.0), (0.0, -69.5, -3.0), (-41.89, -67.61, -3.0), (-49.13, -59.62, -3.0), (-40.47, -68.28, -3.0), (-48.46, -61.04, -3.0), (-38.99, -68.81, -3.0), (-47.65, 62.39, -3.0), (-46.72, 63.65, -3.0), (-37.47, 69.19, -3.0), (-35.92, 69.42, -3.0), (-45.66, 64.81, -3.0), (-50.35, 53.5, -3.0), (-50.27, 55.07, -3.0), (-34.35, 69.5, -3.0), (-44.5, 65.87, -3.0), (-50.04, 56.62, -3.0), (-43.24, 66.8, -3.0), (-49.66, 58.14, -3.0), (0.0, 69.5, -3.0), (-41.89, 67.61, -3.0), (-49.13, 59.62, -3.0), (-40.47, 68.28, -3.0), (-48.46, 61.04, -3.0), (-38.99, 68.81, -3.0), (-22.35, 69.5, -3.0), (-22.35, -69.5, -3.0)], [], [(87, 86, 25, 26), (89, 88, 33, 34), (90, 87, 26, 27), (92, 91, 19, 20), (93, 89, 34, 35), (94, 90, 27, 28), (95, 92, 20, 21), (91, 96, 36, 19), (97, 94, 28, 29), (98, 95, 21, 22), (124, 93, 35, 80), (100, 97, 29, 30), (101, 98, 22, 23), (102, 100, 30, 31), (103, 101, 23, 24), (104, 102, 31, 32), (86, 103, 24, 25), (88, 104, 32, 33), (0, 1, 37), (1, 2, 37), (2, 3, 37), (3, 4, 37), (4, 5, 37), (5, 6, 37), (6, 7, 37), (7, 8, 37), (8, 9, 37), (9, 10, 37), (10, 11, 37), (11, 12, 37), (12, 13, 37), (13, 14, 37), (14, 15, 37), (15, 16, 37), (17, 0, 37, 38), (81, 37, 16, 79), (82, 81, 39, 40), (106, 66, 65, 105), (108, 74, 73, 107), (109, 67, 66, 106), (111, 60, 59, 110), (112, 75, 74, 108), (113, 68, 67, 109), (114, 61, 60, 111), (110, 59, 36, 96), (115, 69, 68, 113), (116, 62, 61, 114), (123, 84, 75, 112), (118, 70, 69, 115), (119, 63, 62, 116), (120, 71, 70, 118), (121, 64, 63, 119), (122, 72, 71, 120), (105, 65, 64, 121), (107, 73, 72, 122), (41, 77, 42), (42, 77, 43), (43, 77, 44), (44, 77, 45), (45, 77, 46), (46, 77, 47), (47, 77, 48), (48, 77, 49), (49, 77, 50), (50, 77, 51), (51, 77, 52), (52, 77, 53), (53, 77, 54), (54, 77, 55), (55, 77, 56), (56, 77, 57), (17, 38, 77, 41), (85, 83, 57, 77), (82, 40, 78, 85), (38, 82, 85, 77), (78, 58, 83, 85), (117, 76, 84, 123), (38, 37, 81, 82), (39, 81, 79, 18), (18, 79, 124, 99), (58, 117, 123, 83), (55, 107, 122, 54), (47, 105, 121, 46), (54, 122, 120, 53), (46, 121, 119, 45), (53, 120, 118, 52), (45, 119, 116, 44), (52, 118, 115, 51), (83, 123, 112, 57), (44, 116, 114, 43), (51, 115, 113, 50), (41, 110, 96, 17), (43, 114, 111, 42), (50, 113, 109, 49), (57, 112, 108, 56), (42, 111, 110, 41), (49, 109, 106, 48), (56, 108, 107, 55), (48, 106, 105, 47), (14, 13, 104, 88), (6, 5, 103, 86), (13, 12, 102, 104), (5, 4, 101, 103), (12, 11, 100, 102), (4, 3, 98, 101), (11, 10, 97, 100), (79, 16, 93, 124), (3, 2, 95, 98), (10, 9, 94, 97), (0, 17, 96, 91), (2, 1, 92, 95), (9, 8, 90, 94), (16, 15, 89, 93), (1, 0, 91, 92), (8, 7, 87, 90), (15, 14, 88, 89), (7, 6, 86, 87)])
_uv = me_cube_004.uv_layers.new(name='UVMap')
_uv.uv.foreach_set('vector', [0.0, 0.0, 0.0, 0.0, 0.0, 0.0, 0.0, 0.0, 0.0, 0.0, 0.0, 0.0, 0.0, 0.0, 0.0, 0.0, 0.0, 0.0, 0.0, 0.0, 0.0, 0.0, 0.0, 0.0, 0.0, 0.0, 0.0, 0.0, 0.0, 0.0, 0.0, 0.0, 0.0, 0.0, 0.0, 0.0, 0.0, 0.0, 0.0, 0.0, 0.0, 0.0, 0.0, 0.0, 0.0, 0.0, 0.0, 0.0, 0.0, 0.0, 0.0, 0.0, 0.0, 0.0, 0.0, 0.0, 0.0, 0.0, 0.0, 0.0, 0.0, 0.0, 0.0, 0.0, 0.0, 0.0, 0.0, 0.0, 0.0, 0.0, 0.0, 0.0, 0.0, 0.0, 0.0, 0.0, 0.0, 0.0, 0.0, 0.0, 0.0, 0.0, 0.0, 0.0, 0.0, 0.0, 0.0, 0.0, 0.0, 0.0, 0.0, 0.0, 0.0, 0.0, 0.0, 0.0, 0.0, 0.0, 0.0, 0.0, 0.0, 0.0, 0.0, 0.0, 0.0, 0.0, 0.0, 0.0, 0.0, 0.0, 0.0, 0.0, 0.0, 0.0, 0.0, 0.0, 0.0, 0.0, 0.0, 0.0, 0.0, 0.0, 0.0, 0.0, 0.0, 0.0, 0.0, 0.0, 0.0, 0.0, 0.0, 0.0, 0.0, 0.0, 0.0, 0.0, 0.0, 0.0, 0.0, 0.0, 0.0, 0.0, 0.0, 0.0, 0.0, 0.0, 0.0, 0.0, 0.0, 0.0, 0.0, 0.0, 0.0, 0.0, 0.0, 0.0, 0.0, 0.0, 0.0, 0.0, 0.0, 0.0, 0.0, 0.0, 0.0, 0.0, 0.0, 0.0, 0.0, 0.0, 0.0, 0.0, 0.0, 0.0, 0.0, 0.0, 0.0, 0.0, 0.0, 0.0, 0.0, 0.0, 0.0, 0.0, 0.0, 0.0, 0.0, 0.0, 0.0, 0.0, 0.0, 0.0, 0.0, 0.0, 0.0, 0.0, 0.0, 0.0, 0.0, 0.0, 0.0, 0.0, 0.0, 0.0, 0.0, 0.0, 0.0, 0.0, 0.0, 0.0, 0.0, 0.0, 0.0, 0.0, 0.0, 0.0, 0.0, 0.0, 0.0, 0.0, 0.0, 0.0, 0.0, 0.0, 0.0, 0.0, 0.0, 0.0, 0.0, 0.0, 0.0, 0.0, 0.0, 0.0, 0.0, 0.0, 0.0, 0.0, 0.0, 0.0, 0.0, 0.0, 0.0, 0.0, 0.0, 0.0, 0.0, 0.0, 0.0, 0.0, 0.0, 0.0, 0.0, 0.0, 0.0, 0.0, 0.0, 0.0, 0.0, 0.0, 0.0, 0.0, 0.0, 0.0, 0.0, 0.0, 0.0, 0.0, 0.0, 0.0, 0.0, 0.0, 0.0, 0.0, 0.0, 0.0, 0.0, 0.0, 0.0, 0.0, 0.0, 0.0, 0.0, 0.0, 0.0, 0.0, 0.0, 0.0, 0.0, 0.0, 0.0, 0.0, 0.0, 0.0, 0.0, 0.0, 0.0, 0.0, 0.0, 0.0, 0.0, 0.0, 0.0, 0.0, 0.0, 0.0, 0.0, 0.0, 0.0, 0.0, 0.0, 0.0, 0.0, 0.0, 0.0, 0.0, 0.0, 0.0, 0.0, 0.0, 0.0, 0.0, 0.0, 0.0, 0.0, 0.0, 0.0, 0.0, 0.0, 0.0, 0.0, 0.0, 0.0, 0.0, 0.0, 0.0, 0.0, 0.0, 0.0, 0.0, 0.0, 0.0, 0.0, 0.0, 0.0, 0.0, 0.0, 0.0, 0.0, 0.0, 0.0, 0.0, 0.0, 0.0, 0.0, 0.0, 0.0, 0.0, 0.0, 0.0, 0.0, 0.0, 0.0, 0.0, 0.0, 0.0, 0.0, 0.0, 0.0, 0.0, 0.0, 0.0, 0.0, 0.0, 0.0, 0.0, 0.0, 0.0, 0.0, 0.0, 0.0, 0.0, 0.0, 0.0, 0.0, 0.0, 0.0, 0.0, 0.0, 0.0, 0.0, 0.0, 0.0, 0.0, 0.0, 0.0, 0.0, 0.0, 0.0, 0.0, 0.0, 0.0, 0.0, 0.0, 0.0, 0.0, 0.0, 0.0, 0.0, 0.0, 0.0, 0.0, 0.0, 0.0, 0.0, 0.0, 0.0, 0.0, 0.0, 0.0, 0.0, 0.0, 0.0, 0.0, 0.0, 0.0, 0.0, 0.0, 0.0, 0.0, 0.0, 0.0, 0.0, 0.0, 0.0, 0.0, 0.0, 0.0, 0.0, 0.0, 0.0, 0.0, 0.0, 0.0, 0.0, 0.0, 0.0, 0.0, 0.0, 0.0, 0.0, 0.0, 0.0, 0.0, 0.0, 0.0, 0.0, 0.0, 0.0, 0.0, 0.0, 0.0, 0.0, 0.0, 0.0, 0.0, 0.0, 0.0, 0.0, 0.0, 0.0, 0.0, 0.0, 0.0, 0.0, 0.0, 0.0, 0.0, 0.0, 0.0, 0.0, 0.0, 0.0, 0.0, 0.0, 0.0, 0.0, 0.0, 0.0, 0.0, 0.0, 0.0, 0.0, 0.0, 0.0, 0.0, 0.0, 0.0, 0.0, 0.0, 0.0, 0.0, 0.0, 0.0, 0.0, 0.0, 0.0, 0.0, 0.0, 0.0, 0.0, 0.0, 0.0, 0.0, 0.0, 0.0, 0.0, 0.0, 0.0, 0.0, 0.0, 0.0, 0.0, 0.0, 0.0, 0.0, 0.0, 0.0, 0.0, 0.0, 0.0, 0.0, 0.0, 0.0, 0.0, 0.0, 0.0, 0.0, 0.0, 0.0, 0.0, 0.0, 0.0, 0.0, 0.0, 0.0, 0.0, 0.0, 0.0, 0.0, 0.0, 0.0, 0.0, 0.0, 0.0, 0.0, 0.0, 0.0, 0.0, 0.0, 0.0, 0.0, 0.0, 0.0, 0.0, 0.0, 0.0, 0.0, 0.0, 0.0, 0.0, 0.0, 0.0, 0.0, 0.0, 0.0, 0.0, 0.0, 0.0, 0.0, 0.0, 0.0, 0.0, 0.0, 0.0, 0.0, 0.0, 0.0, 0.0, 0.0, 0.0, 0.0, 0.0, 0.0, 0.0, 0.0, 0.0, 0.0, 0.0, 0.0, 0.0, 0.0, 0.0, 0.0, 0.0, 0.0, 0.0, 0.0, 0.0, 0.0, 0.0, 0.0, 0.0, 0.0, 0.0, 0.0, 0.0, 0.0, 0.0, 0.0, 0.0, 0.0, 0.0, 0.0, 0.0, 0.0, 0.0, 0.0, 0.0, 0.0, 0.0, 0.0, 0.0, 0.0, 0.0, 0.0, 0.0, 0.0, 0.0, 0.0, 0.0, 0.0, 0.0, 0.0, 0.0, 0.0, 0.0, 0.0, 0.0, 0.0, 0.0, 0.0, 0.0, 0.0, 0.0, 0.0, 0.0, 0.0, 0.0, 0.0, 0.0, 0.0, 0.0, 0.0, 0.0, 0.0, 0.0, 0.0, 0.0, 0.0, 0.0, 0.0, 0.0, 0.0, 0.0, 0.0, 0.0, 0.0, 0.0, 0.0, 0.0, 0.0, 0.0, 0.0, 0.0, 0.0, 0.0, 0.0, 0.0, 0.0, 0.0, 0.0, 0.0, 0.0, 0.0, 0.0, 0.0, 0.0, 0.0, 0.0, 0.0, 0.0, 0.0, 0.0, 0.0, 0.0, 0.0, 0.0, 0.0, 0.0, 0.0, 0.0, 0.0, 0.0, 0.0, 0.0, 0.0, 0.0, 0.0, 0.0, 0.0, 0.0, 0.0, 0.0, 0.0, 0.0, 0.0, 0.0, 0.0, 0.0, 0.0, 0.0, 0.0, 0.0, 0.0, 0.0, 0.0, 0.0, 0.0, 0.0, 0.0, 0.0, 0.0, 0.0, 0.0, 0.0, 0.0, 0.0, 0.0, 0.0, 0.0, 0.0, 0.0, 0.0, 0.0, 0.0, 0.0, 0.0, 0.0, 0.0, 0.0, 0.0, 0.0, 0.0, 0.0, 0.0, 0.0, 0.0, 0.0, 0.0, 0.0, 0.0, 0.0, 0.0, 0.0, 0.0, 0.0, 0.0, 0.0, 0.0, 0.0, 0.0, 0.0, 0.0, 0.0, 0.0, 0.0, 0.0, 0.0, 0.0, 0.0, 0.0, 0.0, 0.0, 0.0, 0.0, 0.0, 0.0, 0.0, 0.0, 0.0, 0.0, 0.0, 0.0, 0.0, 0.0, 0.0, 0.0, 0.0, 0.0, 0.0, 0.0, 0.0, 0.0, 0.0, 0.0, 0.0, 0.0, 0.0, 0.0, 0.0, 0.0, 0.0, 0.0, 0.0, 0.0, 0.0, 0.0, 0.0, 0.0, 0.0, 0.0, 0.0, 0.0, 0.0, 0.0, 0.0, 0.0, 0.0, 0.0, 0.0, 0.0, 0.0, 0.0, 0.0, 0.0, 0.0, 0.0, 0.0, 0.0, 0.0, 0.0, 0.0, 0.0, 0.0, 0.0, 0.0, 0.0, 0.0, 0.0, 0.0, 0.0, 0.0, 0.0, 0.0, 0.0, 0.0, 0.0, 0.0, 0.0, 0.0, 0.0])
me_cube_004.update()
me_cube_005 = bpy.data.meshes.new('Cube.005')
me_cube_005.from_pydata([(0.0, 0.0, -13.0), (3.0, 0.0, -8.5), (1.0, 0.0, -6.0), (0.0, 0.0, 8.0)], [], [(1, 2, 0), (2, 3, 0)])
_uv = me_cube_005.uv_layers.new(name='UVMap')
_uv.uv.foreach_set('vector', [0.0, 0.0, 0.0, 0.0, 0.0, 0.0, 0.0, 0.0, 0.0, 0.0, 0.0, 0.0])
me_cube_005.update()

# ---- objects
ob_wall_recess = bpy.data.objects.new('Wall Recess', me_u7iw_v3_b)
ob_u7_iw = bpy.data.objects.new('U7-IW', me_cube_001)
ob_wall_plate = bpy.data.objects.new('Wall plate', me_cube_003)
ob_cover = bpy.data.objects.new('Cover', me_cube_004)
ob_hook = bpy.data.objects.new('Hook', me_cube_005)
ob_hook_001 = bpy.data.objects.new('Hook.001', me_cube_005)
ob_hook_002 = bpy.data.objects.new('Hook.002', me_cube_005)
ob_hook_003 = bpy.data.objects.new('Hook.003', me_cube_005)
ob_hook_004 = bpy.data.objects.new('Hook.004', me_cube_005)
ob_hook_005 = bpy.data.objects.new('Hook.005', me_cube_005)
ob_hook_006 = bpy.data.objects.new('Hook.006', me_cube_005)
ob_hook_007 = bpy.data.objects.new('Hook.007', me_cube_005)
ob_hook_008 = bpy.data.objects.new('Hook.008', me_cube_005)
ob_hook_009 = bpy.data.objects.new('Hook.009', me_cube_005)
ob_hook_010 = bpy.data.objects.new('Hook.010', me_cube_005)

# ---- transforms, parenting, visibility, modifiers, constraints
ob_wall_recess.location = (1.705e-13, 0.0, 0.0)
ob_wall_recess.rotation_euler = (-0.0, 3.142, -0.0)
ob_u7_iw.location = (0.0, 0.0, 0.0)
ob_wall_plate.parent = ob_u7_iw
ob_wall_plate.matrix_parent_inverse = Matrix(((1.0, -0.0, 0.0, -0.0), (-0.0, 1.0, -0.0, 0.0), (0.0, -0.0, 1.0, -8.5), (-0.0, 0.0, -0.0, 1.0)))
ob_wall_plate.location = (0.0, 0.0, 0.0)
ob_cover.location = (0.0, 0.0, 0.0)
_m = ob_cover.modifiers.new('Mirror', 'MIRROR')
_m = ob_cover.modifiers.new('Solidify', 'SOLIDIFY')
_m.thickness = 1.8
_m.offset = 1.0
_m.use_even_offset = True
ob_hook.parent = ob_cover
ob_hook.location = (-50.35, -44.5, -12.5)
_m = ob_hook.modifiers.new('Solidify', 'SOLIDIFY')
_m.thickness = 3.0
_m.offset = 0.0
_m.use_even_offset = True
ob_hook_001.parent = ob_cover
ob_hook_001.location = (-50.35, 0.0, -12.5)
_m = ob_hook_001.modifiers.new('Solidify', 'SOLIDIFY')
_m.thickness = 3.0
_m.offset = 0.0
_m.use_even_offset = True
ob_hook_002.parent = ob_cover
ob_hook_002.location = (-50.35, 44.5, -12.5)
_m = ob_hook_002.modifiers.new('Solidify', 'SOLIDIFY')
_m.thickness = 3.0
_m.offset = 0.0
_m.use_even_offset = True
ob_hook_003.parent = ob_cover
ob_hook_003.location = (-25.35, -69.5, -12.5)
ob_hook_003.rotation_euler = (0.0, -0.0, 1.571)
_m = ob_hook_003.modifiers.new('Solidify', 'SOLIDIFY')
_m.thickness = 3.0
_m.offset = 0.0
_m.use_even_offset = True
ob_hook_004.parent = ob_cover
ob_hook_004.location = (-25.35, 69.5, -12.5)
ob_hook_004.rotation_euler = (0.0, -0.0, 4.712)
_m = ob_hook_004.modifiers.new('Solidify', 'SOLIDIFY')
_m.thickness = 3.0
_m.offset = 0.0
_m.use_even_offset = True
ob_hook_005.parent = ob_cover
ob_hook_005.location = (50.35, -44.5, -12.5)
ob_hook_005.scale = (-1.0, 1.0, 1.0)
_m = ob_hook_005.modifiers.new('Solidify', 'SOLIDIFY')
_m.thickness = 3.0
_m.offset = 0.0
_m.use_even_offset = True
ob_hook_006.parent = ob_cover
ob_hook_006.location = (50.35, 0.0, -12.5)
ob_hook_006.scale = (-1.0, 1.0, 1.0)
_m = ob_hook_006.modifiers.new('Solidify', 'SOLIDIFY')
_m.thickness = 3.0
_m.offset = 0.0
_m.use_even_offset = True
ob_hook_007.parent = ob_cover
ob_hook_007.location = (50.35, 44.5, -12.5)
ob_hook_007.scale = (-1.0, 1.0, 1.0)
_m = ob_hook_007.modifiers.new('Solidify', 'SOLIDIFY')
_m.thickness = 3.0
_m.offset = 0.0
_m.use_even_offset = True
ob_hook_008.parent = ob_cover
ob_hook_008.location = (25.35, -69.5, -12.5)
ob_hook_008.rotation_euler = (0.0, -0.0, 1.571)
ob_hook_008.scale = (1.0, -1.0, 1.0)
_m = ob_hook_008.modifiers.new('Solidify', 'SOLIDIFY')
_m.thickness = 3.0
_m.offset = 0.0
_m.use_even_offset = True
ob_hook_009.parent = ob_cover
ob_hook_009.location = (25.35, 69.5, -12.5)
ob_hook_009.rotation_euler = (0.0, -0.0, 4.712)
ob_hook_009.scale = (1.0, -1.0, 1.0)
_m = ob_hook_009.modifiers.new('Solidify', 'SOLIDIFY')
_m.thickness = 3.0
_m.offset = 0.0
_m.use_even_offset = True
ob_hook_010.parent = ob_cover
ob_hook_010.location = (0.0, 69.5, -12.5)
ob_hook_010.rotation_euler = (0.0, -0.0, 4.712)
ob_hook_010.scale = (1.0, -1.0, 1.0)
_m = ob_hook_010.modifiers.new('Solidify', 'SOLIDIFY')
_m.thickness = 3.0
_m.offset = 0.0
_m.use_even_offset = True

# ---- collection membership
col_collection.objects.link(ob_wall_recess)
col_collection.objects.link(ob_u7_iw)
col_collection.objects.link(ob_wall_plate)
col_collection.objects.link(ob_cover)
col_collection.objects.link(ob_hook)
col_collection.objects.link(ob_hook_001)
col_collection.objects.link(ob_hook_002)
col_collection.objects.link(ob_hook_003)
col_collection.objects.link(ob_hook_004)
col_collection.objects.link(ob_hook_005)
col_collection.objects.link(ob_hook_006)
col_collection.objects.link(ob_hook_007)
col_collection.objects.link(ob_hook_008)
col_collection.objects.link(ob_hook_009)
col_collection.objects.link(ob_hook_010)

# ---- scene / render settings (as saved in the file)
scene.frame_start = 1; scene.frame_end = 250; scene.frame_set(1)
scene.render.engine = 'BLENDER_EEVEE_NEXT'
scene.cycles.sampling_pattern = 'TABULATED_SOBOL'
scene.eevee.ray_tracing_options.trace_max_roughness = 0.0
bpy.context.view_layer.update()

# ---- added for rendering (the .blend has no active camera and no usable light): camera, sun
cam_auto = bpy.data.cameras.new('AutoCamera')
cam_auto.lens = 50.0
cam_auto.sensor_width = 36.0
cam_auto.clip_end = 2907.23
ob_auto_camera = bpy.data.objects.new('AutoCamera', cam_auto)
scene.collection.objects.link(ob_auto_camera)
ob_auto_camera.location = (165.655, -198.786, 119.924)
ob_auto_camera.rotation_euler = (1.09748, -7.21219e-08, 0.694738)
scene.camera = ob_auto_camera
light_auto_sun = bpy.data.lights.new('AutoSun', 'SUN')
light_auto_sun.energy = 3.0
light_auto_sun.angle = 0.0523599
ob_auto_sun = bpy.data.objects.new('AutoSun', light_auto_sun)
scene.collection.objects.link(ob_auto_sun)
ob_auto_sun.rotation_euler = (0.872665, 0.174533, 0.523599)
bpy.context.view_layer.update()
